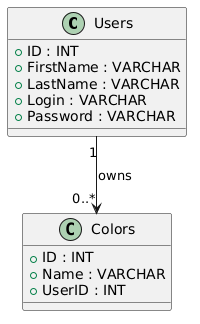

The diagram above was rendered by PlantUML. Its source (embedded in the PNG):
@startuml
class Users {
  +ID : INT
  +FirstName : VARCHAR
  +LastName : VARCHAR
  +Login : VARCHAR
  +Password : VARCHAR
}

class Colors {
  +ID : INT
  +Name : VARCHAR
  +UserID : INT
}

Users "1" --> "0..*" Colors : owns
@enduml